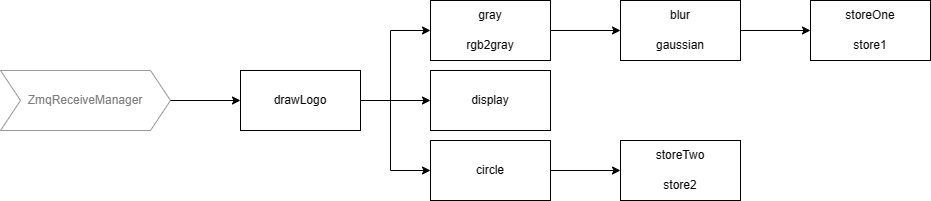

The diagram above was exported from draw.io. Its source (the exported page's mxGraphModel, read from the mxfile embedded in the PNG):
<mxGraphModel dx="2253" dy="759" grid="1" gridSize="10" guides="1" tooltips="1" connect="1" arrows="1" fold="1" page="1" pageScale="1" pageWidth="827" pageHeight="1169" math="0" shadow="0">
  <root>
    <mxCell id="0" />
    <mxCell id="1" parent="0" />
    <mxCell id="jiL54Y2ImaRHotSl7FGa-5" value="" style="rounded=0;whiteSpace=wrap;html=1;" vertex="1" parent="1">
      <mxGeometry x="770" y="260" width="120" height="60" as="geometry" />
    </mxCell>
    <mxCell id="jiL54Y2ImaRHotSl7FGa-6" value="storeOne" style="text;html=1;align=center;verticalAlign=middle;whiteSpace=wrap;rounded=0;" vertex="1" parent="1">
      <mxGeometry x="800" y="260" width="60" height="30" as="geometry" />
    </mxCell>
    <mxCell id="jiL54Y2ImaRHotSl7FGa-7" value="" style="rounded=0;whiteSpace=wrap;html=1;" vertex="1" parent="1">
      <mxGeometry x="580" y="260" width="120" height="60" as="geometry" />
    </mxCell>
    <mxCell id="jiL54Y2ImaRHotSl7FGa-8" value="gaussian" style="text;html=1;align=center;verticalAlign=middle;whiteSpace=wrap;rounded=0;" vertex="1" parent="1">
      <mxGeometry x="610" y="290" width="60" height="30" as="geometry" />
    </mxCell>
    <mxCell id="jiL54Y2ImaRHotSl7FGa-9" value="" style="rounded=0;whiteSpace=wrap;html=1;" vertex="1" parent="1">
      <mxGeometry x="200" y="330" width="120" height="60" as="geometry" />
    </mxCell>
    <mxCell id="jiL54Y2ImaRHotSl7FGa-10" value="drawLogo" style="text;html=1;align=center;verticalAlign=middle;whiteSpace=wrap;rounded=0;" vertex="1" parent="1">
      <mxGeometry x="230" y="345" width="60" height="30" as="geometry" />
    </mxCell>
    <mxCell id="jiL54Y2ImaRHotSl7FGa-11" value="" style="rounded=0;whiteSpace=wrap;html=1;" vertex="1" parent="1">
      <mxGeometry x="390" y="400" width="120" height="60" as="geometry" />
    </mxCell>
    <mxCell id="jiL54Y2ImaRHotSl7FGa-12" value="circle" style="text;html=1;align=center;verticalAlign=middle;whiteSpace=wrap;rounded=0;" vertex="1" parent="1">
      <mxGeometry x="420" y="415" width="60" height="30" as="geometry" />
    </mxCell>
    <mxCell id="jiL54Y2ImaRHotSl7FGa-13" value="" style="rounded=0;whiteSpace=wrap;html=1;" vertex="1" parent="1">
      <mxGeometry x="390" y="260" width="120" height="60" as="geometry" />
    </mxCell>
    <mxCell id="jiL54Y2ImaRHotSl7FGa-14" value="rgb2gray" style="text;html=1;align=center;verticalAlign=middle;whiteSpace=wrap;rounded=0;" vertex="1" parent="1">
      <mxGeometry x="420" y="290" width="60" height="30" as="geometry" />
    </mxCell>
    <mxCell id="jiL54Y2ImaRHotSl7FGa-15" value="" style="rounded=0;whiteSpace=wrap;html=1;" vertex="1" parent="1">
      <mxGeometry x="390" y="330" width="120" height="60" as="geometry" />
    </mxCell>
    <mxCell id="jiL54Y2ImaRHotSl7FGa-16" value="display" style="text;html=1;align=center;verticalAlign=middle;whiteSpace=wrap;rounded=0;" vertex="1" parent="1">
      <mxGeometry x="420" y="345" width="60" height="30" as="geometry" />
    </mxCell>
    <mxCell id="jiL54Y2ImaRHotSl7FGa-17" value="" style="rounded=0;whiteSpace=wrap;html=1;" vertex="1" parent="1">
      <mxGeometry x="580" y="400" width="120" height="60" as="geometry" />
    </mxCell>
    <mxCell id="jiL54Y2ImaRHotSl7FGa-18" value="storeTwo" style="text;html=1;align=center;verticalAlign=middle;whiteSpace=wrap;rounded=0;" vertex="1" parent="1">
      <mxGeometry x="610" y="400" width="60" height="30" as="geometry" />
    </mxCell>
    <mxCell id="jiL54Y2ImaRHotSl7FGa-20" value="" style="endArrow=classic;html=1;rounded=0;exitX=1;exitY=0.5;exitDx=0;exitDy=0;entryX=0;entryY=0.5;entryDx=0;entryDy=0;" edge="1" parent="1">
      <mxGeometry width="50" height="50" relative="1" as="geometry">
        <mxPoint x="130" y="360" as="sourcePoint" />
        <mxPoint x="200" y="360" as="targetPoint" />
      </mxGeometry>
    </mxCell>
    <mxCell id="jiL54Y2ImaRHotSl7FGa-21" value="" style="endArrow=classic;html=1;rounded=0;exitX=1;exitY=0.5;exitDx=0;exitDy=0;entryX=0;entryY=0.5;entryDx=0;entryDy=0;" edge="1" parent="1">
      <mxGeometry width="50" height="50" relative="1" as="geometry">
        <mxPoint x="320" y="360" as="sourcePoint" />
        <mxPoint x="390" y="360" as="targetPoint" />
      </mxGeometry>
    </mxCell>
    <mxCell id="jiL54Y2ImaRHotSl7FGa-22" value="" style="endArrow=classic;html=1;rounded=0;exitX=1;exitY=0.5;exitDx=0;exitDy=0;entryX=0;entryY=0.5;entryDx=0;entryDy=0;" edge="1" parent="1">
      <mxGeometry width="50" height="50" relative="1" as="geometry">
        <mxPoint x="510" y="290" as="sourcePoint" />
        <mxPoint x="580" y="290" as="targetPoint" />
      </mxGeometry>
    </mxCell>
    <mxCell id="jiL54Y2ImaRHotSl7FGa-23" value="" style="endArrow=classic;html=1;rounded=0;exitX=1;exitY=0.5;exitDx=0;exitDy=0;entryX=0;entryY=0.5;entryDx=0;entryDy=0;" edge="1" parent="1">
      <mxGeometry width="50" height="50" relative="1" as="geometry">
        <mxPoint x="510" y="430" as="sourcePoint" />
        <mxPoint x="580" y="430" as="targetPoint" />
      </mxGeometry>
    </mxCell>
    <mxCell id="jiL54Y2ImaRHotSl7FGa-24" value="" style="endArrow=classic;html=1;rounded=0;entryX=0;entryY=0.5;entryDx=0;entryDy=0;" edge="1" parent="1" target="jiL54Y2ImaRHotSl7FGa-13">
      <mxGeometry width="50" height="50" relative="1" as="geometry">
        <mxPoint x="350" y="360" as="sourcePoint" />
        <mxPoint x="400" y="310" as="targetPoint" />
        <Array as="points">
          <mxPoint x="350" y="290" />
        </Array>
      </mxGeometry>
    </mxCell>
    <mxCell id="jiL54Y2ImaRHotSl7FGa-26" value="" style="endArrow=classic;html=1;rounded=0;entryX=0;entryY=0.5;entryDx=0;entryDy=0;" edge="1" parent="1" target="jiL54Y2ImaRHotSl7FGa-11">
      <mxGeometry width="50" height="50" relative="1" as="geometry">
        <mxPoint x="350" y="360" as="sourcePoint" />
        <mxPoint x="360" y="410" as="targetPoint" />
        <Array as="points">
          <mxPoint x="350" y="430" />
        </Array>
      </mxGeometry>
    </mxCell>
    <mxCell id="jiL54Y2ImaRHotSl7FGa-27" value="store1" style="text;html=1;align=center;verticalAlign=middle;whiteSpace=wrap;rounded=0;" vertex="1" parent="1">
      <mxGeometry x="800" y="290" width="60" height="30" as="geometry" />
    </mxCell>
    <mxCell id="jiL54Y2ImaRHotSl7FGa-28" value="store2" style="text;html=1;align=center;verticalAlign=middle;whiteSpace=wrap;rounded=0;" vertex="1" parent="1">
      <mxGeometry x="610" y="430" width="60" height="30" as="geometry" />
    </mxCell>
    <mxCell id="jiL54Y2ImaRHotSl7FGa-29" value="blur" style="text;html=1;align=center;verticalAlign=middle;whiteSpace=wrap;rounded=0;" vertex="1" parent="1">
      <mxGeometry x="610" y="260" width="60" height="30" as="geometry" />
    </mxCell>
    <mxCell id="jiL54Y2ImaRHotSl7FGa-30" value="gray" style="text;html=1;align=center;verticalAlign=middle;whiteSpace=wrap;rounded=0;" vertex="1" parent="1">
      <mxGeometry x="420" y="260" width="60" height="30" as="geometry" />
    </mxCell>
    <mxCell id="jiL54Y2ImaRHotSl7FGa-36" value="" style="shape=step;perimeter=stepPerimeter;whiteSpace=wrap;html=1;fixedSize=1;opacity=40;" vertex="1" parent="1">
      <mxGeometry x="-40" y="330" width="170" height="60" as="geometry" />
    </mxCell>
    <mxCell id="jiL54Y2ImaRHotSl7FGa-34" value="&lt;font color=&quot;#7f7f7f&quot;&gt;ZmqReceiveManager&lt;/font&gt;" style="text;html=1;align=center;verticalAlign=middle;whiteSpace=wrap;rounded=0;" vertex="1" parent="1">
      <mxGeometry x="15" y="345" width="60" height="30" as="geometry" />
    </mxCell>
    <mxCell id="jiL54Y2ImaRHotSl7FGa-38" value="" style="endArrow=classic;html=1;rounded=0;exitX=1;exitY=0.5;exitDx=0;exitDy=0;entryX=0;entryY=0.5;entryDx=0;entryDy=0;" edge="1" parent="1">
      <mxGeometry width="50" height="50" relative="1" as="geometry">
        <mxPoint x="700" y="290" as="sourcePoint" />
        <mxPoint x="770" y="290" as="targetPoint" />
      </mxGeometry>
    </mxCell>
  </root>
</mxGraphModel>